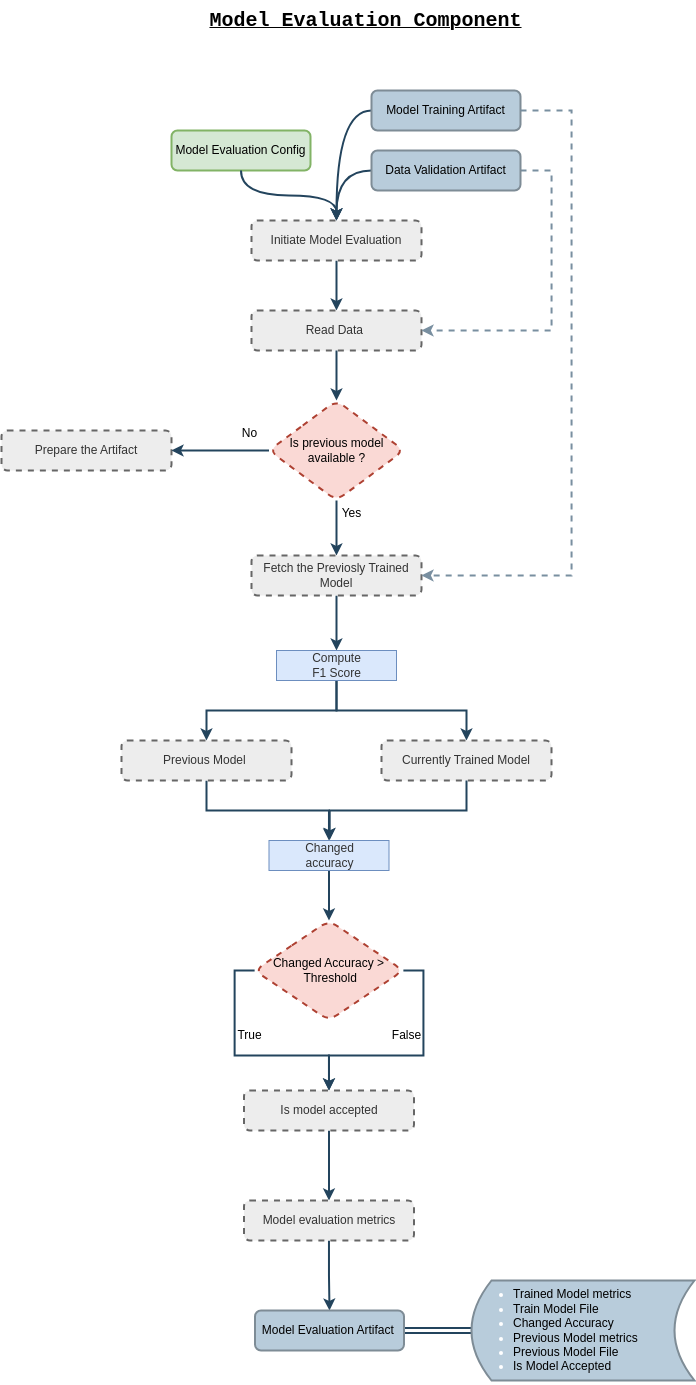

The diagram above was exported from draw.io. Its source (the exported page's mxGraphModel, read from the mxfile embedded in the PNG):
<mxGraphModel dx="1035" dy="652" grid="1" gridSize="10" guides="1" tooltips="1" connect="1" arrows="1" fold="1" page="1" pageScale="1" pageWidth="827" pageHeight="1169" math="0" shadow="0">
  <root>
    <mxCell id="0" />
    <mxCell id="1" parent="0" />
    <mxCell id="W9cM8lTSbtsuTmgRYNxC-1" value="&lt;font face=&quot;Courier New&quot; style=&quot;font-size: 20px;&quot;&gt;Model Evaluation Component&lt;/font&gt;" style="text;html=1;align=center;verticalAlign=middle;resizable=0;points=[];autosize=1;fontSize=11;fontStyle=5;fillColor=none;" parent="1" vertex="1">
      <mxGeometry x="244" y="10" width="340" height="40" as="geometry" />
    </mxCell>
    <mxCell id="W9cM8lTSbtsuTmgRYNxC-3" value="Model Evaluation Config" style="rounded=1;whiteSpace=wrap;html=1;strokeColor=#82b366;fillColor=#d5e8d4;strokeWidth=2;" parent="1" vertex="1">
      <mxGeometry x="220" y="140" width="139" height="40" as="geometry" />
    </mxCell>
    <mxCell id="W9cM8lTSbtsuTmgRYNxC-4" style="edgeStyle=orthogonalEdgeStyle;curved=1;rounded=0;orthogonalLoop=1;jettySize=auto;html=1;entryX=0.5;entryY=0;entryDx=0;entryDy=0;strokeColor=#23445D;strokeWidth=2;" parent="1" source="W9cM8lTSbtsuTmgRYNxC-5" target="W9cM8lTSbtsuTmgRYNxC-6" edge="1">
      <mxGeometry relative="1" as="geometry" />
    </mxCell>
    <mxCell id="W9cM8lTSbtsuTmgRYNxC-5" value="Initiate Model Evaluation&lt;span style=&quot;white-space: pre;&quot;&gt;&#09;&lt;/span&gt;" style="rounded=1;whiteSpace=wrap;html=1;strokeColor=#666666;fillColor=#EDEDED;strokeWidth=2;dashed=1;fontColor=#333333;" parent="1" vertex="1">
      <mxGeometry x="300" y="230" width="170" height="40" as="geometry" />
    </mxCell>
    <mxCell id="W9cM8lTSbtsuTmgRYNxC-6" value="Read Data&amp;nbsp;" style="rounded=1;whiteSpace=wrap;html=1;strokeColor=#666666;fillColor=#EDEDED;strokeWidth=2;dashed=1;fontColor=#333333;" parent="1" vertex="1">
      <mxGeometry x="300" y="320" width="170" height="40" as="geometry" />
    </mxCell>
    <mxCell id="W9cM8lTSbtsuTmgRYNxC-12" style="edgeStyle=orthogonalEdgeStyle;curved=1;rounded=0;orthogonalLoop=1;jettySize=auto;html=1;entryX=0.5;entryY=0;entryDx=0;entryDy=0;strokeColor=#23445D;strokeWidth=2;exitX=0;exitY=0.5;exitDx=0;exitDy=0;" parent="1" source="W9cM8lTSbtsuTmgRYNxC-14" target="W9cM8lTSbtsuTmgRYNxC-5" edge="1">
      <mxGeometry relative="1" as="geometry" />
    </mxCell>
    <mxCell id="W9cM8lTSbtsuTmgRYNxC-13" style="edgeStyle=orthogonalEdgeStyle;rounded=0;orthogonalLoop=1;jettySize=auto;html=1;entryX=1;entryY=0.5;entryDx=0;entryDy=0;strokeColor=#798FA0;exitX=1;exitY=0.5;exitDx=0;exitDy=0;strokeWidth=2;dashed=1;" parent="1" source="OewHJhj6PaRaKvKfgHW3-1" target="W9cM8lTSbtsuTmgRYNxC-6" edge="1">
      <mxGeometry relative="1" as="geometry">
        <Array as="points">
          <mxPoint x="600" y="180" />
          <mxPoint x="600" y="340" />
        </Array>
      </mxGeometry>
    </mxCell>
    <mxCell id="W9cM8lTSbtsuTmgRYNxC-14" value="Model Training Artifact" style="rounded=1;whiteSpace=wrap;html=1;strokeColor=#7E8C96;fillColor=#B8CCDB;strokeWidth=2;" parent="1" vertex="1">
      <mxGeometry x="420" y="100" width="149" height="40" as="geometry" />
    </mxCell>
    <mxCell id="OewHJhj6PaRaKvKfgHW3-2" style="edgeStyle=orthogonalEdgeStyle;rounded=0;orthogonalLoop=1;jettySize=auto;html=1;entryX=0.5;entryY=0;entryDx=0;entryDy=0;curved=1;strokeWidth=2;strokeColor=#23445D;exitX=0;exitY=0.5;exitDx=0;exitDy=0;" edge="1" parent="1" source="OewHJhj6PaRaKvKfgHW3-1" target="W9cM8lTSbtsuTmgRYNxC-5">
      <mxGeometry relative="1" as="geometry" />
    </mxCell>
    <mxCell id="OewHJhj6PaRaKvKfgHW3-1" value="Data Validation Artifact" style="rounded=1;whiteSpace=wrap;html=1;strokeColor=#7E8C96;fillColor=#B8CCDB;strokeWidth=2;" vertex="1" parent="1">
      <mxGeometry x="420" y="160" width="149" height="40" as="geometry" />
    </mxCell>
    <mxCell id="OewHJhj6PaRaKvKfgHW3-3" style="edgeStyle=orthogonalEdgeStyle;curved=1;rounded=0;orthogonalLoop=1;jettySize=auto;html=1;entryX=0.5;entryY=0;entryDx=0;entryDy=0;strokeColor=#23445D;strokeWidth=2;exitX=0.5;exitY=1;exitDx=0;exitDy=0;" edge="1" parent="1" source="W9cM8lTSbtsuTmgRYNxC-3" target="W9cM8lTSbtsuTmgRYNxC-5">
      <mxGeometry relative="1" as="geometry">
        <mxPoint x="505" y="190" as="sourcePoint" />
        <mxPoint x="395" y="240" as="targetPoint" />
      </mxGeometry>
    </mxCell>
    <mxCell id="OewHJhj6PaRaKvKfgHW3-4" value="Is previous model available ?" style="rhombus;whiteSpace=wrap;html=1;fillColor=#fad9d5;strokeColor=#ae4132;rounded=1;strokeWidth=2;dashed=1;" vertex="1" parent="1">
      <mxGeometry x="317.5" y="410" width="135" height="100" as="geometry" />
    </mxCell>
    <mxCell id="OewHJhj6PaRaKvKfgHW3-6" style="edgeStyle=orthogonalEdgeStyle;curved=1;rounded=0;orthogonalLoop=1;jettySize=auto;html=1;entryX=0.5;entryY=0;entryDx=0;entryDy=0;strokeColor=#23445D;strokeWidth=2;exitX=0.5;exitY=1;exitDx=0;exitDy=0;" edge="1" parent="1" source="W9cM8lTSbtsuTmgRYNxC-6" target="OewHJhj6PaRaKvKfgHW3-4">
      <mxGeometry relative="1" as="geometry">
        <mxPoint x="384.5" y="360" as="sourcePoint" />
        <mxPoint x="384.5" y="410" as="targetPoint" />
      </mxGeometry>
    </mxCell>
    <mxCell id="OewHJhj6PaRaKvKfgHW3-7" value="Prepare the Artifact" style="rounded=1;whiteSpace=wrap;html=1;strokeColor=#666666;fillColor=#EDEDED;strokeWidth=2;dashed=1;fontColor=#333333;" vertex="1" parent="1">
      <mxGeometry x="50" y="440" width="170" height="40" as="geometry" />
    </mxCell>
    <mxCell id="OewHJhj6PaRaKvKfgHW3-9" style="edgeStyle=orthogonalEdgeStyle;curved=1;rounded=0;orthogonalLoop=1;jettySize=auto;html=1;entryX=1;entryY=0.5;entryDx=0;entryDy=0;strokeColor=#23445D;strokeWidth=2;exitX=0;exitY=0.5;exitDx=0;exitDy=0;" edge="1" parent="1" source="OewHJhj6PaRaKvKfgHW3-4" target="OewHJhj6PaRaKvKfgHW3-7">
      <mxGeometry relative="1" as="geometry">
        <mxPoint x="244" y="400" as="sourcePoint" />
        <mxPoint x="244" y="450" as="targetPoint" />
      </mxGeometry>
    </mxCell>
    <mxCell id="OewHJhj6PaRaKvKfgHW3-10" value="No" style="text;html=1;align=center;verticalAlign=middle;resizable=0;points=[];autosize=1;strokeColor=none;fillColor=none;" vertex="1" parent="1">
      <mxGeometry x="277.5" y="428" width="40" height="30" as="geometry" />
    </mxCell>
    <mxCell id="OewHJhj6PaRaKvKfgHW3-11" style="edgeStyle=orthogonalEdgeStyle;curved=1;rounded=0;orthogonalLoop=1;jettySize=auto;html=1;strokeColor=#23445D;strokeWidth=2;exitX=0.5;exitY=1;exitDx=0;exitDy=0;entryX=0.5;entryY=0;entryDx=0;entryDy=0;" edge="1" parent="1" source="OewHJhj6PaRaKvKfgHW3-4" target="OewHJhj6PaRaKvKfgHW3-12">
      <mxGeometry relative="1" as="geometry">
        <mxPoint x="380" y="535" as="sourcePoint" />
        <mxPoint x="385" y="570" as="targetPoint" />
      </mxGeometry>
    </mxCell>
    <mxCell id="OewHJhj6PaRaKvKfgHW3-18" style="edgeStyle=orthogonalEdgeStyle;rounded=0;orthogonalLoop=1;jettySize=auto;html=1;strokeWidth=2;strokeColor=#23445D;" edge="1" parent="1" source="OewHJhj6PaRaKvKfgHW3-12" target="OewHJhj6PaRaKvKfgHW3-17">
      <mxGeometry relative="1" as="geometry" />
    </mxCell>
    <mxCell id="OewHJhj6PaRaKvKfgHW3-12" value="Fetch the Previosly Trained Model" style="rounded=1;whiteSpace=wrap;html=1;strokeColor=#666666;fillColor=#EDEDED;strokeWidth=2;dashed=1;fontColor=#333333;" vertex="1" parent="1">
      <mxGeometry x="300" y="565" width="170" height="40" as="geometry" />
    </mxCell>
    <mxCell id="OewHJhj6PaRaKvKfgHW3-13" value="Yes" style="text;html=1;align=center;verticalAlign=middle;resizable=0;points=[];autosize=1;strokeColor=none;fillColor=none;" vertex="1" parent="1">
      <mxGeometry x="380" y="508" width="40" height="30" as="geometry" />
    </mxCell>
    <mxCell id="OewHJhj6PaRaKvKfgHW3-23" value="" style="edgeStyle=orthogonalEdgeStyle;rounded=0;orthogonalLoop=1;jettySize=auto;html=1;strokeWidth=2;strokeColor=#23445D;" edge="1" parent="1" source="OewHJhj6PaRaKvKfgHW3-14" target="OewHJhj6PaRaKvKfgHW3-25">
      <mxGeometry relative="1" as="geometry">
        <mxPoint x="385" y="880" as="targetPoint" />
      </mxGeometry>
    </mxCell>
    <mxCell id="OewHJhj6PaRaKvKfgHW3-14" value="Previous Model&amp;nbsp;" style="rounded=1;whiteSpace=wrap;html=1;strokeColor=#666666;fillColor=#EDEDED;strokeWidth=2;dashed=1;fontColor=#333333;" vertex="1" parent="1">
      <mxGeometry x="170" y="750" width="170" height="40" as="geometry" />
    </mxCell>
    <mxCell id="OewHJhj6PaRaKvKfgHW3-19" style="edgeStyle=orthogonalEdgeStyle;rounded=0;orthogonalLoop=1;jettySize=auto;html=1;strokeWidth=2;strokeColor=#23445D;" edge="1" parent="1" source="OewHJhj6PaRaKvKfgHW3-17" target="OewHJhj6PaRaKvKfgHW3-14">
      <mxGeometry relative="1" as="geometry" />
    </mxCell>
    <mxCell id="OewHJhj6PaRaKvKfgHW3-21" style="edgeStyle=orthogonalEdgeStyle;rounded=0;orthogonalLoop=1;jettySize=auto;html=1;entryX=0.5;entryY=0;entryDx=0;entryDy=0;strokeWidth=2;strokeColor=#23445D;" edge="1" parent="1" source="OewHJhj6PaRaKvKfgHW3-17" target="OewHJhj6PaRaKvKfgHW3-20">
      <mxGeometry relative="1" as="geometry" />
    </mxCell>
    <mxCell id="OewHJhj6PaRaKvKfgHW3-17" value="&lt;span style=&quot;color: rgb(51, 51, 51); text-wrap: wrap;&quot;&gt;Compute F1 Score&lt;/span&gt;" style="text;html=1;align=center;verticalAlign=middle;resizable=0;points=[];autosize=1;strokeColor=#6c8ebf;fillColor=#dae8fc;" vertex="1" parent="1">
      <mxGeometry x="325" y="660" width="120" height="30" as="geometry" />
    </mxCell>
    <mxCell id="OewHJhj6PaRaKvKfgHW3-20" value="Currently Trained Model" style="rounded=1;whiteSpace=wrap;html=1;strokeColor=#666666;fillColor=#EDEDED;strokeWidth=2;dashed=1;fontColor=#333333;" vertex="1" parent="1">
      <mxGeometry x="430" y="750" width="170" height="40" as="geometry" />
    </mxCell>
    <mxCell id="OewHJhj6PaRaKvKfgHW3-31" value="" style="edgeStyle=orthogonalEdgeStyle;rounded=0;orthogonalLoop=1;jettySize=auto;html=1;entryX=0.5;entryY=0;entryDx=0;entryDy=0;strokeWidth=2;strokeColor=#23445D;" edge="1" parent="1" source="OewHJhj6PaRaKvKfgHW3-25" target="OewHJhj6PaRaKvKfgHW3-33">
      <mxGeometry relative="1" as="geometry">
        <mxPoint x="377.5" y="935" as="targetPoint" />
      </mxGeometry>
    </mxCell>
    <mxCell id="OewHJhj6PaRaKvKfgHW3-25" value="&lt;font color=&quot;#333333&quot;&gt;&lt;span style=&quot;text-wrap: wrap;&quot;&gt;Changed accuracy&lt;/span&gt;&lt;/font&gt;" style="text;html=1;align=center;verticalAlign=middle;resizable=0;points=[];autosize=1;strokeColor=#6c8ebf;fillColor=#dae8fc;container=0;" vertex="1" parent="1">
      <mxGeometry x="317.5" y="850" width="120" height="30" as="geometry" />
    </mxCell>
    <mxCell id="OewHJhj6PaRaKvKfgHW3-28" style="edgeStyle=orthogonalEdgeStyle;rounded=0;orthogonalLoop=1;jettySize=auto;html=1;entryX=0.506;entryY=-0.017;entryDx=0;entryDy=0;entryPerimeter=0;strokeWidth=2;strokeColor=#23445D;" edge="1" parent="1" source="OewHJhj6PaRaKvKfgHW3-20" target="OewHJhj6PaRaKvKfgHW3-25">
      <mxGeometry relative="1" as="geometry" />
    </mxCell>
    <mxCell id="OewHJhj6PaRaKvKfgHW3-37" value="" style="edgeStyle=orthogonalEdgeStyle;rounded=0;orthogonalLoop=1;jettySize=auto;html=1;entryX=0.5;entryY=0;entryDx=0;entryDy=0;exitX=1;exitY=0.5;exitDx=0;exitDy=0;strokeWidth=2;strokeColor=#23445D;" edge="1" parent="1" source="OewHJhj6PaRaKvKfgHW3-33" target="OewHJhj6PaRaKvKfgHW3-38">
      <mxGeometry relative="1" as="geometry">
        <mxPoint x="377.5050000000001" y="1130" as="targetPoint" />
      </mxGeometry>
    </mxCell>
    <mxCell id="cKyXR8_qaz9Sc9aNJb14-1" style="edgeStyle=orthogonalEdgeStyle;rounded=0;orthogonalLoop=1;jettySize=auto;html=1;exitX=0;exitY=0.5;exitDx=0;exitDy=0;entryX=0.5;entryY=0;entryDx=0;entryDy=0;strokeWidth=2;strokeColor=#23445D;" edge="1" parent="1" source="OewHJhj6PaRaKvKfgHW3-33" target="OewHJhj6PaRaKvKfgHW3-38">
      <mxGeometry relative="1" as="geometry">
        <mxPoint x="330" y="1090" as="targetPoint" />
      </mxGeometry>
    </mxCell>
    <mxCell id="OewHJhj6PaRaKvKfgHW3-33" value="Changed Accuracy &amp;gt;&lt;br&gt;&amp;nbsp;Threshold" style="rhombus;whiteSpace=wrap;html=1;fillColor=#fad9d5;strokeColor=#ae4132;rounded=1;strokeWidth=2;dashed=1;" vertex="1" parent="1">
      <mxGeometry x="303.13" y="930" width="148.75" height="100" as="geometry" />
    </mxCell>
    <mxCell id="5tgg-IG9WHLkBOdeA--A-4" style="edgeStyle=orthogonalEdgeStyle;rounded=0;orthogonalLoop=1;jettySize=auto;html=1;entryX=0.5;entryY=0;entryDx=0;entryDy=0;strokeWidth=2;strokeColor=#23445D;" edge="1" parent="1" source="OewHJhj6PaRaKvKfgHW3-38" target="5tgg-IG9WHLkBOdeA--A-5">
      <mxGeometry relative="1" as="geometry">
        <mxPoint x="377.6300000000001" y="1210" as="targetPoint" />
      </mxGeometry>
    </mxCell>
    <mxCell id="OewHJhj6PaRaKvKfgHW3-38" value="Is model accepted" style="rounded=1;whiteSpace=wrap;html=1;strokeColor=#666666;fillColor=#EDEDED;strokeWidth=2;dashed=1;fontColor=#333333;" vertex="1" parent="1">
      <mxGeometry x="292.5" y="1100" width="170" height="40" as="geometry" />
    </mxCell>
    <mxCell id="cKyXR8_qaz9Sc9aNJb14-2" value="True" style="text;html=1;align=center;verticalAlign=middle;resizable=0;points=[];autosize=1;strokeColor=none;fillColor=none;" vertex="1" parent="1">
      <mxGeometry x="272.5" y="1030" width="50" height="30" as="geometry" />
    </mxCell>
    <mxCell id="cKyXR8_qaz9Sc9aNJb14-4" value="False" style="text;html=1;align=center;verticalAlign=middle;resizable=0;points=[];autosize=1;strokeColor=none;fillColor=none;" vertex="1" parent="1">
      <mxGeometry x="430" y="1030" width="50" height="30" as="geometry" />
    </mxCell>
    <mxCell id="5tgg-IG9WHLkBOdeA--A-9" style="edgeStyle=orthogonalEdgeStyle;rounded=0;orthogonalLoop=1;jettySize=auto;html=1;entryX=0.5;entryY=0;entryDx=0;entryDy=0;strokeWidth=2;strokeColor=#23445D;" edge="1" parent="1" source="5tgg-IG9WHLkBOdeA--A-5" target="5tgg-IG9WHLkBOdeA--A-7">
      <mxGeometry relative="1" as="geometry" />
    </mxCell>
    <mxCell id="5tgg-IG9WHLkBOdeA--A-5" value="Model evaluation metrics" style="rounded=1;whiteSpace=wrap;html=1;strokeColor=#666666;fillColor=#EDEDED;strokeWidth=2;dashed=1;fontColor=#333333;" vertex="1" parent="1">
      <mxGeometry x="292.5" y="1210" width="170" height="40" as="geometry" />
    </mxCell>
    <mxCell id="5tgg-IG9WHLkBOdeA--A-6" style="edgeStyle=orthogonalEdgeStyle;rounded=0;orthogonalLoop=1;jettySize=auto;html=1;entryX=0;entryY=0.5;entryDx=0;entryDy=0;strokeColor=#23445D;strokeWidth=2;shape=link;" edge="1" parent="1" source="5tgg-IG9WHLkBOdeA--A-7" target="5tgg-IG9WHLkBOdeA--A-8">
      <mxGeometry relative="1" as="geometry" />
    </mxCell>
    <mxCell id="5tgg-IG9WHLkBOdeA--A-7" value="Model Evaluation Artifact&amp;nbsp;" style="rounded=1;whiteSpace=wrap;html=1;strokeColor=#7E8C96;fillColor=#B8CCDB;strokeWidth=2;" vertex="1" parent="1">
      <mxGeometry x="303.5" y="1320" width="149" height="40" as="geometry" />
    </mxCell>
    <mxCell id="5tgg-IG9WHLkBOdeA--A-8" value="&lt;div style=&quot;&quot;&gt;&lt;ul&gt;&lt;li&gt;&lt;font color=&quot;#000000&quot;&gt;Trained Model metrics&lt;/font&gt;&lt;/li&gt;&lt;li&gt;&lt;font color=&quot;#000000&quot;&gt;Train Model File&lt;/font&gt;&lt;/li&gt;&lt;li&gt;&lt;font color=&quot;#000000&quot;&gt;Changed Accuracy&lt;/font&gt;&lt;/li&gt;&lt;li&gt;&lt;font color=&quot;#000000&quot;&gt;Previous Model metrics&lt;/font&gt;&lt;/li&gt;&lt;li&gt;&lt;font color=&quot;#000000&quot;&gt;Previous Model File&lt;/font&gt;&lt;/li&gt;&lt;li&gt;&lt;font color=&quot;#000000&quot;&gt;Is Model Accepted&lt;/font&gt;&lt;/li&gt;&lt;/ul&gt;&lt;/div&gt;" style="shape=dataStorage;whiteSpace=wrap;html=1;fixedSize=1;strokeColor=#7E8C96;fontColor=#FFFFFF;fillColor=#B8CCDB;align=left;strokeWidth=2;" vertex="1" parent="1">
      <mxGeometry x="520" y="1290" width="223" height="100" as="geometry" />
    </mxCell>
    <mxCell id="5tgg-IG9WHLkBOdeA--A-12" style="edgeStyle=orthogonalEdgeStyle;rounded=0;orthogonalLoop=1;jettySize=auto;html=1;entryX=1;entryY=0.5;entryDx=0;entryDy=0;strokeColor=#798FA0;exitX=1;exitY=0.5;exitDx=0;exitDy=0;strokeWidth=2;dashed=1;" edge="1" parent="1" source="W9cM8lTSbtsuTmgRYNxC-14" target="OewHJhj6PaRaKvKfgHW3-12">
      <mxGeometry relative="1" as="geometry">
        <mxPoint x="551.5000000000002" y="129.9999999999999" as="sourcePoint" />
        <mxPoint x="452.5" y="595" as="targetPoint" />
        <Array as="points">
          <mxPoint x="620" y="120" />
          <mxPoint x="620" y="585" />
        </Array>
      </mxGeometry>
    </mxCell>
  </root>
</mxGraphModel>